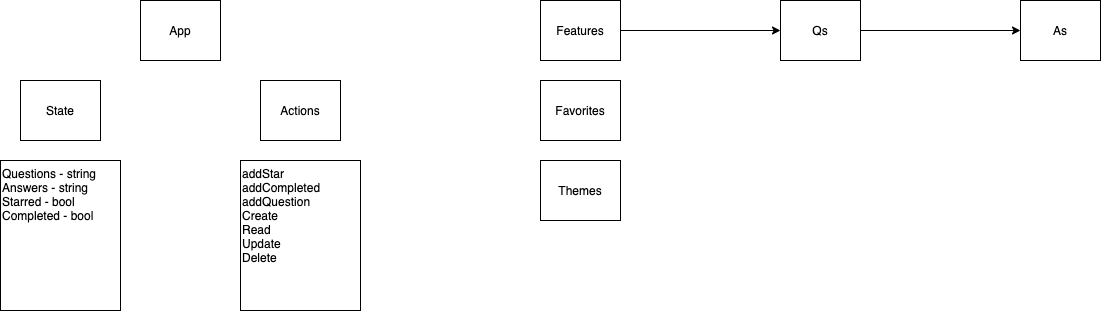

The diagram above was exported from draw.io. Its source (the exported page's mxGraphModel, read from the mxfile embedded in the PNG):
<mxGraphModel dx="1653" dy="420" grid="1" gridSize="10" guides="1" tooltips="0" connect="1" arrows="1" fold="1" page="0" pageScale="1" pageWidth="850" pageHeight="1100" math="0" shadow="0">
  <root>
    <mxCell id="0" />
    <mxCell id="1" parent="0" />
    <mxCell id="4" value="" style="edgeStyle=none;html=1;" edge="1" parent="1" source="2" target="3">
      <mxGeometry relative="1" as="geometry" />
    </mxCell>
    <mxCell id="2" value="Features" style="rounded=0;whiteSpace=wrap;html=1;" vertex="1" parent="1">
      <mxGeometry x="120" y="40" width="80" height="60" as="geometry" />
    </mxCell>
    <mxCell id="6" value="" style="edgeStyle=none;html=1;" edge="1" parent="1" source="3" target="5">
      <mxGeometry relative="1" as="geometry" />
    </mxCell>
    <mxCell id="3" value="Qs" style="rounded=0;whiteSpace=wrap;html=1;" vertex="1" parent="1">
      <mxGeometry x="360" y="40" width="80" height="60" as="geometry" />
    </mxCell>
    <mxCell id="5" value="As" style="rounded=0;whiteSpace=wrap;html=1;" vertex="1" parent="1">
      <mxGeometry x="600" y="40" width="80" height="60" as="geometry" />
    </mxCell>
    <mxCell id="7" value="Favorites" style="rounded=0;whiteSpace=wrap;html=1;" vertex="1" parent="1">
      <mxGeometry x="120" y="120" width="80" height="60" as="geometry" />
    </mxCell>
    <mxCell id="8" value="Themes" style="rounded=0;whiteSpace=wrap;html=1;" vertex="1" parent="1">
      <mxGeometry x="120" y="200" width="80" height="60" as="geometry" />
    </mxCell>
    <mxCell id="9" value="App" style="rounded=0;whiteSpace=wrap;html=1;" vertex="1" parent="1">
      <mxGeometry x="-280" y="40" width="80" height="60" as="geometry" />
    </mxCell>
    <mxCell id="10" value="State" style="rounded=0;whiteSpace=wrap;html=1;" vertex="1" parent="1">
      <mxGeometry x="-400" y="120" width="80" height="60" as="geometry" />
    </mxCell>
    <mxCell id="11" value="Actions" style="rounded=0;whiteSpace=wrap;html=1;" vertex="1" parent="1">
      <mxGeometry x="-160" y="120" width="80" height="60" as="geometry" />
    </mxCell>
    <mxCell id="13" value="Questions - string&lt;br&gt;Answers - string&lt;br&gt;Starred - bool&lt;br&gt;Completed - bool&lt;br&gt;" style="rounded=0;whiteSpace=wrap;html=1;align=left;verticalAlign=top;" vertex="1" parent="1">
      <mxGeometry x="-420" y="200" width="120" height="150" as="geometry" />
    </mxCell>
    <mxCell id="14" value="addStar&lt;br&gt;addCompleted&lt;br&gt;addQuestion&lt;br&gt;Create&lt;br&gt;Read&lt;br&gt;Update&lt;br&gt;Delete" style="rounded=0;whiteSpace=wrap;html=1;align=left;verticalAlign=top;" vertex="1" parent="1">
      <mxGeometry x="-180" y="200" width="120" height="150" as="geometry" />
    </mxCell>
  </root>
</mxGraphModel>